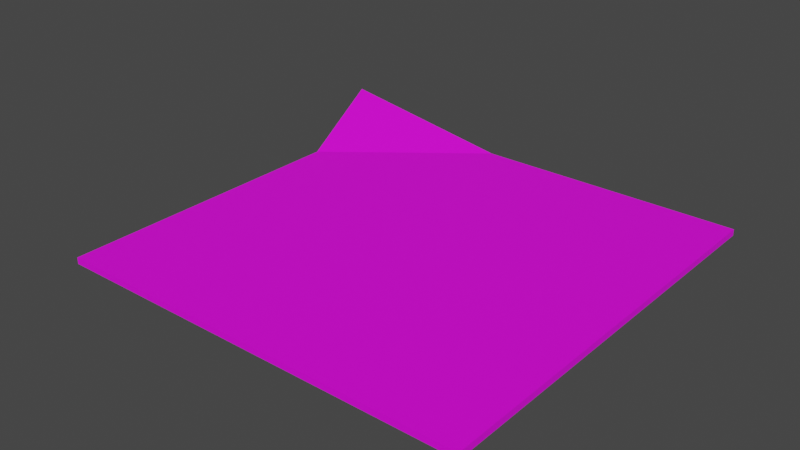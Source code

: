 # Source: don_t_do_stupid_note.blend  (saved by Blender 3.3.6; exported with 4.5.12 LTS)
import bpy
from mathutils import Matrix  # noqa: F401  (used for matrix-valued properties, if any)

bpy.ops.wm.read_factory_settings(use_empty=True)
scene = bpy.context.scene
scene.name = 'Scene'

# ---- collections
col_collection = bpy.data.collections.new('Collection'); scene.collection.children.link(col_collection)

# ---- images (referenced by path relative to the original .blend; pixels are not part of the script)
import os
ASSET_DIR = os.environ.get("B2B_ASSET_DIR", "")  # directory of the original .blend (textures are referenced by path, not embedded)
HERE = os.path.dirname(os.path.abspath(__file__))  # packed textures are extracted next to this script under _unpacked/

def load_image(name, relpath, width, height, colorspace="sRGB"):
    """Load a texture the original file referenced (path relative to the .blend, or extracted next to this script)."""
    p = next((c for c in (os.path.join(HERE, relpath), os.path.join(ASSET_DIR, relpath)) if relpath and os.path.exists(c)), "")
    if p:
        img = bpy.data.images.load(p, check_existing=True)
        img.name = name
    else:  # same state as the original file: an image datablock whose file is absent (Cycles renders it pink)
        img = bpy.data.images.new(name, width, height)
        img.source = "FILE"
        img.filepath = "//" + (relpath or name)
    img.colorspace_settings.name = colorspace
    return img
img_don_t_do_stupid_mamma_jpg = load_image("don't_do_stupid_mamma.jpg", "don't_do_stupid_mamma.jpg", 1024, 1024, 'sRGB')

# ---- materials (node trees are filled in below, after node groups)
mat_material_001 = bpy.data.materials.new('Material.001')
mat_material_001.use_transparent_shadow = False

# ---- material node trees
mat_material_001.use_nodes = True; mat_material_001.node_tree.nodes.clear()
_N = mat_material_001.node_tree.nodes; _L = mat_material_001.node_tree.links
n0 = _N.new('ShaderNodeBsdfPrincipled'); n0.name = 'Principled BSDF'; n0.location = (10, 300)
n0.distribution = 'GGX'
n0.subsurface_method = 'RANDOM_WALK_SKIN'
n0.inputs[3].default_value = 1.45
n0.inputs[27].default_value = (0.0, 0.0, 0.0, 1.0)
n0.inputs[28].default_value = 1.0
n1 = _N.new('ShaderNodeOutputMaterial'); n1.name = 'Material Output'; n1.location = (300, 300)
n2 = _N.new('ShaderNodeTexImage'); n2.name = 'Image Texture'; n2.location = (-280, 280)
n2.image = img_don_t_do_stupid_mamma_jpg
_L.new(n0.outputs[0], n1.inputs[0])
_L.new(n2.outputs[0], n0.inputs[0])
n1.is_active_output = True

# ---- world
world_world = bpy.data.worlds.new('World'); scene.world = world_world
world_world.use_nodes = True; world_world.node_tree.nodes.clear()
_N = world_world.node_tree.nodes; _L = world_world.node_tree.links
n0 = _N.new('ShaderNodeOutputWorld'); n0.name = 'World Output'; n0.location = (300, 300)
n1 = _N.new('ShaderNodeBackground'); n1.name = 'Background'; n1.location = (10, 300)
n1.inputs[0].default_value = (0.05088, 0.05088, 0.05088, 1.0)
_L.new(n1.outputs[0], n0.inputs[0])
n0.is_active_output = True
world_world.color = (0.05088, 0.05088, 0.05088)
world_world.use_sun_shadow = False
world_world.sun_shadow_jitter_overblur = 0.0

# ---- meshes
me_plane = bpy.data.meshes.new('Plane')
me_plane.from_pydata([(-1.0, -1.0, 0.0), (1.0, -1.0, 0.0), (-1.151, 0.9688, 0.1556), (1.0, 1.0, 0.0), (-1.0, 0.4528, 0.0), (-0.3064, 1.0, 0.0), (-1.0, -1.0, -0.0304), (1.0, -1.0, -0.0304), (-1.151, 0.9688, 0.1252), (1.0, 1.0, -0.0304), (-1.0, 0.4528, -0.0304), (-0.3064, 1.0, -0.0304)], [], [(0, 1, 3, 5, 4), (4, 5, 2), (6, 10, 11, 9, 7), (10, 8, 11), (2, 8, 10, 4), (1, 7, 9, 3), (4, 10, 6, 0), (3, 9, 11, 5), (5, 11, 8, 2), (0, 6, 7, 1)])
_uv = me_plane.uv_layers.new(name='UVMap')
_uv.uv.foreach_set('vector', [0.0, 0.0, 1.0, 0.0, 1.0, 1.0, 0.3468, 1.0, 0.0, 0.7264, 0.0, 0.7264, 0.3468, 1.0, 0.0, 1.0, 0.0, 0.0, 0.0, 0.7264, 0.3468, 1.0, 1.0, 1.0, 1.0, 0.0, 0.0, 0.7264, 0.0, 1.0, 0.3468, 1.0, 0.0, 1.0, 0.0, 1.0, 0.0, 0.7264, 0.0, 0.7264, 1.0, 0.0, 1.0, 0.0, 1.0, 1.0, 1.0, 1.0, 0.0, 0.7264, 0.0, 0.7264, 0.0, 0.0, 0.0, 0.0, 1.0, 1.0, 1.0, 1.0, 0.3468, 1.0, 0.3468, 1.0, 0.3468, 1.0, 0.3468, 1.0, 0.0, 1.0, 0.0, 1.0, 0.0, 0.0, 0.0, 0.0, 1.0, 0.0, 1.0, 0.0])
me_plane.materials.append(mat_material_001)
me_plane.update()

# ---- objects
ob_plane = bpy.data.objects.new('Plane', me_plane)

# ---- transforms, parenting, visibility, modifiers, constraints
ob_plane.location = (0.0, 0.0, 0.0)

# ---- collection membership
col_collection.objects.link(ob_plane)

# ---- scene / render settings (as saved in the file)
scene.frame_start = 1; scene.frame_end = 250; scene.frame_set(1)
scene.render.engine = 'BLENDER_EEVEE_NEXT'
scene.cycles.sampling_pattern = 'TABULATED_SOBOL'
scene.cycles.use_light_tree = False
scene.view_settings.view_transform = 'Filmic'
bpy.context.view_layer.update()

# ---- added for rendering (the .blend has no active camera and no usable light): camera, sun
cam_auto = bpy.data.cameras.new('AutoCamera')
cam_auto.lens = 50.0
cam_auto.sensor_width = 36.0
cam_auto.clip_end = 1000.0
ob_auto_camera = bpy.data.objects.new('AutoCamera', cam_auto)
scene.collection.objects.link(ob_auto_camera)
ob_auto_camera.location = (2.64744, -3.26749, 2.2409)
ob_auto_camera.rotation_euler = (1.09748, -7.21219e-08, 0.694738)
scene.camera = ob_auto_camera
light_auto_sun = bpy.data.lights.new('AutoSun', 'SUN')
light_auto_sun.energy = 3.0
light_auto_sun.angle = 0.0523599
ob_auto_sun = bpy.data.objects.new('AutoSun', light_auto_sun)
scene.collection.objects.link(ob_auto_sun)
ob_auto_sun.rotation_euler = (0.872665, 0.174533, 0.523599)
bpy.context.view_layer.update()
